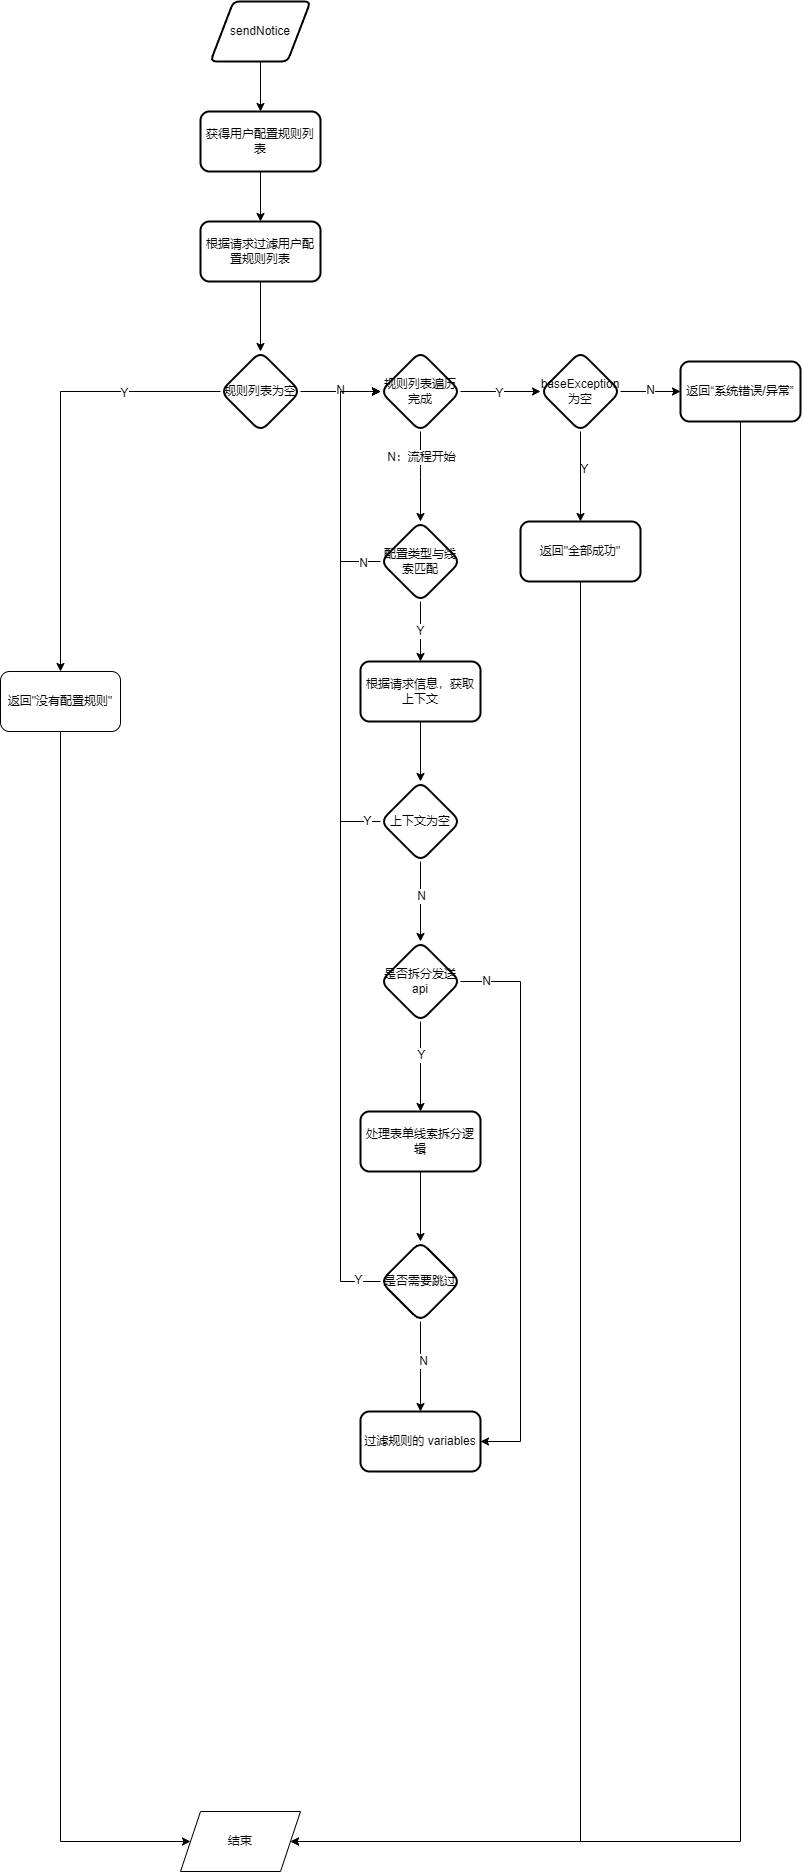

The diagram above was exported from draw.io. Its source (the exported page's mxGraphModel, read from the mxfile embedded in the PNG):
<mxGraphModel dx="1221" dy="775" grid="1" gridSize="10" guides="1" tooltips="1" connect="1" arrows="1" fold="1" page="1" pageScale="1" pageWidth="827" pageHeight="1169" math="0" shadow="0">
  <root>
    <mxCell id="0" />
    <mxCell id="1" parent="0" />
    <mxCell id="mbAC-sohpSo76nNN5EBV-5" style="edgeStyle=orthogonalEdgeStyle;rounded=0;orthogonalLoop=1;jettySize=auto;html=1;exitX=0.5;exitY=1;exitDx=0;exitDy=0;entryX=0.5;entryY=0;entryDx=0;entryDy=0;" parent="1" source="mbAC-sohpSo76nNN5EBV-1" target="mbAC-sohpSo76nNN5EBV-3" edge="1">
      <mxGeometry relative="1" as="geometry" />
    </mxCell>
    <mxCell id="mbAC-sohpSo76nNN5EBV-1" value="sendNotice" style="shape=parallelogram;html=1;strokeWidth=2;perimeter=parallelogramPerimeter;whiteSpace=wrap;rounded=1;arcSize=12;size=0.23;" parent="1" vertex="1">
      <mxGeometry x="380" y="50" width="100" height="60" as="geometry" />
    </mxCell>
    <mxCell id="tY3Xdl1YGANHs6x7eTms-2" value="" style="edgeStyle=orthogonalEdgeStyle;rounded=0;orthogonalLoop=1;jettySize=auto;html=1;" parent="1" source="mbAC-sohpSo76nNN5EBV-3" target="tY3Xdl1YGANHs6x7eTms-1" edge="1">
      <mxGeometry relative="1" as="geometry" />
    </mxCell>
    <mxCell id="mbAC-sohpSo76nNN5EBV-3" value="获得用户配置规则列表" style="rounded=1;whiteSpace=wrap;html=1;strokeWidth=2;" parent="1" vertex="1">
      <mxGeometry x="370" y="160" width="120" height="60" as="geometry" />
    </mxCell>
    <mxCell id="sTVuf1MFKyMT3Xjvur4w-3" value="" style="edgeStyle=orthogonalEdgeStyle;rounded=0;orthogonalLoop=1;jettySize=auto;html=1;" edge="1" parent="1" source="tY3Xdl1YGANHs6x7eTms-1" target="sTVuf1MFKyMT3Xjvur4w-2">
      <mxGeometry relative="1" as="geometry" />
    </mxCell>
    <mxCell id="tY3Xdl1YGANHs6x7eTms-1" value="根据请求过滤用户配置规则列表" style="whiteSpace=wrap;html=1;rounded=1;strokeWidth=2;" parent="1" vertex="1">
      <mxGeometry x="370" y="270" width="120" height="60" as="geometry" />
    </mxCell>
    <mxCell id="tY3Xdl1YGANHs6x7eTms-3" value="结束" style="shape=parallelogram;perimeter=parallelogramPerimeter;whiteSpace=wrap;html=1;fixedSize=1;" parent="1" vertex="1">
      <mxGeometry x="350" y="1860" width="120" height="60" as="geometry" />
    </mxCell>
    <mxCell id="tY3Xdl1YGANHs6x7eTms-11" style="edgeStyle=orthogonalEdgeStyle;rounded=0;orthogonalLoop=1;jettySize=auto;html=1;exitX=0.5;exitY=1;exitDx=0;exitDy=0;" parent="1" source="tY3Xdl1YGANHs6x7eTms-9" target="tY3Xdl1YGANHs6x7eTms-3" edge="1">
      <mxGeometry relative="1" as="geometry">
        <Array as="points">
          <mxPoint x="230" y="1890" />
        </Array>
      </mxGeometry>
    </mxCell>
    <mxCell id="tY3Xdl1YGANHs6x7eTms-9" value="返回&quot;没有配置规则&quot;" style="rounded=1;whiteSpace=wrap;html=1;" parent="1" vertex="1">
      <mxGeometry x="170" y="720" width="120" height="60" as="geometry" />
    </mxCell>
    <mxCell id="sTVuf1MFKyMT3Xjvur4w-4" style="edgeStyle=orthogonalEdgeStyle;rounded=0;orthogonalLoop=1;jettySize=auto;html=1;exitX=0;exitY=0.5;exitDx=0;exitDy=0;" edge="1" parent="1" source="sTVuf1MFKyMT3Xjvur4w-2" target="tY3Xdl1YGANHs6x7eTms-9">
      <mxGeometry relative="1" as="geometry" />
    </mxCell>
    <mxCell id="sTVuf1MFKyMT3Xjvur4w-7" value="Y" style="edgeLabel;html=1;align=center;verticalAlign=middle;resizable=0;points=[];" vertex="1" connectable="0" parent="sTVuf1MFKyMT3Xjvur4w-4">
      <mxGeometry x="-0.5606" y="1" relative="1" as="geometry">
        <mxPoint as="offset" />
      </mxGeometry>
    </mxCell>
    <mxCell id="sTVuf1MFKyMT3Xjvur4w-6" value="" style="edgeStyle=orthogonalEdgeStyle;rounded=0;orthogonalLoop=1;jettySize=auto;html=1;" edge="1" parent="1" source="sTVuf1MFKyMT3Xjvur4w-2" target="sTVuf1MFKyMT3Xjvur4w-5">
      <mxGeometry relative="1" as="geometry" />
    </mxCell>
    <mxCell id="sTVuf1MFKyMT3Xjvur4w-8" value="N" style="edgeLabel;html=1;align=center;verticalAlign=middle;resizable=0;points=[];" vertex="1" connectable="0" parent="sTVuf1MFKyMT3Xjvur4w-6">
      <mxGeometry x="-0.0167" y="2" relative="1" as="geometry">
        <mxPoint as="offset" />
      </mxGeometry>
    </mxCell>
    <mxCell id="sTVuf1MFKyMT3Xjvur4w-2" value="规则列表为空" style="rhombus;whiteSpace=wrap;html=1;rounded=1;strokeWidth=2;" vertex="1" parent="1">
      <mxGeometry x="390" y="400" width="80" height="80" as="geometry" />
    </mxCell>
    <mxCell id="sTVuf1MFKyMT3Xjvur4w-12" value="" style="edgeStyle=orthogonalEdgeStyle;rounded=0;orthogonalLoop=1;jettySize=auto;html=1;" edge="1" parent="1" source="sTVuf1MFKyMT3Xjvur4w-5" target="sTVuf1MFKyMT3Xjvur4w-11">
      <mxGeometry relative="1" as="geometry" />
    </mxCell>
    <mxCell id="sTVuf1MFKyMT3Xjvur4w-16" value="Y" style="edgeLabel;html=1;align=center;verticalAlign=middle;resizable=0;points=[];" vertex="1" connectable="0" parent="sTVuf1MFKyMT3Xjvur4w-12">
      <mxGeometry x="-0.0417" y="-1" relative="1" as="geometry">
        <mxPoint as="offset" />
      </mxGeometry>
    </mxCell>
    <mxCell id="sTVuf1MFKyMT3Xjvur4w-25" value="" style="edgeStyle=orthogonalEdgeStyle;rounded=0;orthogonalLoop=1;jettySize=auto;html=1;" edge="1" parent="1" source="sTVuf1MFKyMT3Xjvur4w-5">
      <mxGeometry relative="1" as="geometry">
        <mxPoint x="590" y="570" as="targetPoint" />
      </mxGeometry>
    </mxCell>
    <mxCell id="sTVuf1MFKyMT3Xjvur4w-26" value="N：流程开始" style="edgeLabel;html=1;align=center;verticalAlign=middle;resizable=0;points=[];" vertex="1" connectable="0" parent="sTVuf1MFKyMT3Xjvur4w-25">
      <mxGeometry x="-0.4444" relative="1" as="geometry">
        <mxPoint as="offset" />
      </mxGeometry>
    </mxCell>
    <mxCell id="sTVuf1MFKyMT3Xjvur4w-5" value="规则列表遍历完成" style="rhombus;whiteSpace=wrap;html=1;rounded=1;strokeWidth=2;" vertex="1" parent="1">
      <mxGeometry x="550" y="400" width="80" height="80" as="geometry" />
    </mxCell>
    <mxCell id="sTVuf1MFKyMT3Xjvur4w-14" value="" style="edgeStyle=orthogonalEdgeStyle;rounded=0;orthogonalLoop=1;jettySize=auto;html=1;" edge="1" parent="1" source="sTVuf1MFKyMT3Xjvur4w-11" target="sTVuf1MFKyMT3Xjvur4w-13">
      <mxGeometry relative="1" as="geometry" />
    </mxCell>
    <mxCell id="sTVuf1MFKyMT3Xjvur4w-18" value="Y" style="edgeLabel;html=1;align=center;verticalAlign=middle;resizable=0;points=[];" vertex="1" connectable="0" parent="sTVuf1MFKyMT3Xjvur4w-14">
      <mxGeometry x="-0.1778" y="3" relative="1" as="geometry">
        <mxPoint as="offset" />
      </mxGeometry>
    </mxCell>
    <mxCell id="sTVuf1MFKyMT3Xjvur4w-20" value="" style="edgeStyle=orthogonalEdgeStyle;rounded=0;orthogonalLoop=1;jettySize=auto;html=1;" edge="1" parent="1" source="sTVuf1MFKyMT3Xjvur4w-11" target="sTVuf1MFKyMT3Xjvur4w-19">
      <mxGeometry relative="1" as="geometry" />
    </mxCell>
    <mxCell id="sTVuf1MFKyMT3Xjvur4w-21" value="N" style="edgeLabel;html=1;align=center;verticalAlign=middle;resizable=0;points=[];" vertex="1" connectable="0" parent="sTVuf1MFKyMT3Xjvur4w-20">
      <mxGeometry x="-0.0222" y="2" relative="1" as="geometry">
        <mxPoint as="offset" />
      </mxGeometry>
    </mxCell>
    <mxCell id="sTVuf1MFKyMT3Xjvur4w-11" value="baseException为空" style="rhombus;whiteSpace=wrap;html=1;rounded=1;strokeWidth=2;" vertex="1" parent="1">
      <mxGeometry x="710" y="400" width="80" height="80" as="geometry" />
    </mxCell>
    <mxCell id="sTVuf1MFKyMT3Xjvur4w-22" style="edgeStyle=orthogonalEdgeStyle;rounded=0;orthogonalLoop=1;jettySize=auto;html=1;exitX=0.5;exitY=1;exitDx=0;exitDy=0;" edge="1" parent="1" source="sTVuf1MFKyMT3Xjvur4w-13" target="tY3Xdl1YGANHs6x7eTms-3">
      <mxGeometry relative="1" as="geometry">
        <Array as="points">
          <mxPoint x="750" y="1890" />
        </Array>
      </mxGeometry>
    </mxCell>
    <mxCell id="sTVuf1MFKyMT3Xjvur4w-13" value="返回&quot;全部成功&quot;" style="whiteSpace=wrap;html=1;rounded=1;strokeWidth=2;" vertex="1" parent="1">
      <mxGeometry x="690" y="570" width="120" height="60" as="geometry" />
    </mxCell>
    <mxCell id="sTVuf1MFKyMT3Xjvur4w-23" style="edgeStyle=orthogonalEdgeStyle;rounded=0;orthogonalLoop=1;jettySize=auto;html=1;exitX=0.5;exitY=1;exitDx=0;exitDy=0;" edge="1" parent="1" source="sTVuf1MFKyMT3Xjvur4w-19" target="tY3Xdl1YGANHs6x7eTms-3">
      <mxGeometry relative="1" as="geometry">
        <Array as="points">
          <mxPoint x="910" y="1890" />
        </Array>
      </mxGeometry>
    </mxCell>
    <mxCell id="sTVuf1MFKyMT3Xjvur4w-19" value="返回“系统错误/异常”" style="whiteSpace=wrap;html=1;rounded=1;strokeWidth=2;" vertex="1" parent="1">
      <mxGeometry x="850" y="410" width="120" height="60" as="geometry" />
    </mxCell>
    <mxCell id="sTVuf1MFKyMT3Xjvur4w-29" style="edgeStyle=orthogonalEdgeStyle;rounded=0;orthogonalLoop=1;jettySize=auto;html=1;exitX=0;exitY=0.5;exitDx=0;exitDy=0;entryX=0;entryY=0.5;entryDx=0;entryDy=0;" edge="1" parent="1" source="sTVuf1MFKyMT3Xjvur4w-28" target="sTVuf1MFKyMT3Xjvur4w-5">
      <mxGeometry relative="1" as="geometry">
        <Array as="points">
          <mxPoint x="510" y="610" />
          <mxPoint x="510" y="440" />
        </Array>
      </mxGeometry>
    </mxCell>
    <mxCell id="sTVuf1MFKyMT3Xjvur4w-58" value="N" style="edgeLabel;html=1;align=center;verticalAlign=middle;resizable=0;points=[];" vertex="1" connectable="0" parent="sTVuf1MFKyMT3Xjvur4w-29">
      <mxGeometry x="-0.8587" y="1" relative="1" as="geometry">
        <mxPoint as="offset" />
      </mxGeometry>
    </mxCell>
    <mxCell id="sTVuf1MFKyMT3Xjvur4w-37" value="" style="edgeStyle=orthogonalEdgeStyle;rounded=0;orthogonalLoop=1;jettySize=auto;html=1;" edge="1" parent="1" source="sTVuf1MFKyMT3Xjvur4w-28" target="sTVuf1MFKyMT3Xjvur4w-36">
      <mxGeometry relative="1" as="geometry" />
    </mxCell>
    <mxCell id="sTVuf1MFKyMT3Xjvur4w-38" value="Y" style="edgeLabel;html=1;align=center;verticalAlign=middle;resizable=0;points=[];" vertex="1" connectable="0" parent="sTVuf1MFKyMT3Xjvur4w-37">
      <mxGeometry x="-0.0333" y="-1" relative="1" as="geometry">
        <mxPoint as="offset" />
      </mxGeometry>
    </mxCell>
    <mxCell id="sTVuf1MFKyMT3Xjvur4w-28" value="配置类型与线索匹配" style="rhombus;whiteSpace=wrap;html=1;rounded=1;strokeWidth=2;" vertex="1" parent="1">
      <mxGeometry x="550" y="570" width="80" height="80" as="geometry" />
    </mxCell>
    <mxCell id="sTVuf1MFKyMT3Xjvur4w-34" style="edgeStyle=orthogonalEdgeStyle;rounded=0;orthogonalLoop=1;jettySize=auto;html=1;exitX=0;exitY=0.5;exitDx=0;exitDy=0;" edge="1" parent="1" source="sTVuf1MFKyMT3Xjvur4w-31">
      <mxGeometry relative="1" as="geometry">
        <mxPoint x="550" y="440" as="targetPoint" />
        <Array as="points">
          <mxPoint x="510" y="870" />
          <mxPoint x="510" y="440" />
        </Array>
      </mxGeometry>
    </mxCell>
    <mxCell id="sTVuf1MFKyMT3Xjvur4w-59" value="Y" style="edgeLabel;html=1;align=center;verticalAlign=middle;resizable=0;points=[];" vertex="1" connectable="0" parent="sTVuf1MFKyMT3Xjvur4w-34">
      <mxGeometry x="-0.9464" y="-1" relative="1" as="geometry">
        <mxPoint as="offset" />
      </mxGeometry>
    </mxCell>
    <mxCell id="sTVuf1MFKyMT3Xjvur4w-43" value="" style="edgeStyle=orthogonalEdgeStyle;rounded=0;orthogonalLoop=1;jettySize=auto;html=1;" edge="1" parent="1" source="sTVuf1MFKyMT3Xjvur4w-31" target="sTVuf1MFKyMT3Xjvur4w-42">
      <mxGeometry relative="1" as="geometry" />
    </mxCell>
    <mxCell id="sTVuf1MFKyMT3Xjvur4w-44" value="N" style="edgeLabel;html=1;align=center;verticalAlign=middle;resizable=0;points=[];" vertex="1" connectable="0" parent="sTVuf1MFKyMT3Xjvur4w-43">
      <mxGeometry x="-0.1583" relative="1" as="geometry">
        <mxPoint as="offset" />
      </mxGeometry>
    </mxCell>
    <mxCell id="sTVuf1MFKyMT3Xjvur4w-31" value="上下文为空" style="rhombus;whiteSpace=wrap;html=1;rounded=1;strokeWidth=2;" vertex="1" parent="1">
      <mxGeometry x="550" y="830" width="80" height="80" as="geometry" />
    </mxCell>
    <mxCell id="sTVuf1MFKyMT3Xjvur4w-39" style="edgeStyle=orthogonalEdgeStyle;rounded=0;orthogonalLoop=1;jettySize=auto;html=1;exitX=0.5;exitY=1;exitDx=0;exitDy=0;" edge="1" parent="1" source="sTVuf1MFKyMT3Xjvur4w-36" target="sTVuf1MFKyMT3Xjvur4w-31">
      <mxGeometry relative="1" as="geometry" />
    </mxCell>
    <mxCell id="sTVuf1MFKyMT3Xjvur4w-36" value="根据请求信息，获取上下文" style="whiteSpace=wrap;html=1;rounded=1;strokeWidth=2;" vertex="1" parent="1">
      <mxGeometry x="530" y="710" width="120" height="60" as="geometry" />
    </mxCell>
    <mxCell id="sTVuf1MFKyMT3Xjvur4w-46" value="" style="edgeStyle=orthogonalEdgeStyle;rounded=0;orthogonalLoop=1;jettySize=auto;html=1;" edge="1" parent="1" source="sTVuf1MFKyMT3Xjvur4w-42" target="sTVuf1MFKyMT3Xjvur4w-45">
      <mxGeometry relative="1" as="geometry" />
    </mxCell>
    <mxCell id="sTVuf1MFKyMT3Xjvur4w-47" value="Y" style="edgeLabel;html=1;align=center;verticalAlign=middle;resizable=0;points=[];" vertex="1" connectable="0" parent="sTVuf1MFKyMT3Xjvur4w-46">
      <mxGeometry x="-0.2622" relative="1" as="geometry">
        <mxPoint as="offset" />
      </mxGeometry>
    </mxCell>
    <mxCell id="sTVuf1MFKyMT3Xjvur4w-56" style="edgeStyle=orthogonalEdgeStyle;rounded=0;orthogonalLoop=1;jettySize=auto;html=1;exitX=1;exitY=0.5;exitDx=0;exitDy=0;entryX=1;entryY=0.5;entryDx=0;entryDy=0;" edge="1" parent="1" source="sTVuf1MFKyMT3Xjvur4w-42" target="sTVuf1MFKyMT3Xjvur4w-53">
      <mxGeometry relative="1" as="geometry">
        <Array as="points">
          <mxPoint x="690" y="1030" />
          <mxPoint x="690" y="1490" />
        </Array>
      </mxGeometry>
    </mxCell>
    <mxCell id="sTVuf1MFKyMT3Xjvur4w-57" value="N" style="edgeLabel;html=1;align=center;verticalAlign=middle;resizable=0;points=[];" vertex="1" connectable="0" parent="sTVuf1MFKyMT3Xjvur4w-56">
      <mxGeometry x="-0.9095" y="1" relative="1" as="geometry">
        <mxPoint as="offset" />
      </mxGeometry>
    </mxCell>
    <mxCell id="sTVuf1MFKyMT3Xjvur4w-42" value="是否拆分发送api" style="rhombus;whiteSpace=wrap;html=1;rounded=1;strokeWidth=2;" vertex="1" parent="1">
      <mxGeometry x="550" y="990" width="80" height="80" as="geometry" />
    </mxCell>
    <mxCell id="sTVuf1MFKyMT3Xjvur4w-50" value="" style="edgeStyle=orthogonalEdgeStyle;rounded=0;orthogonalLoop=1;jettySize=auto;html=1;" edge="1" parent="1" source="sTVuf1MFKyMT3Xjvur4w-45" target="sTVuf1MFKyMT3Xjvur4w-49">
      <mxGeometry relative="1" as="geometry" />
    </mxCell>
    <mxCell id="sTVuf1MFKyMT3Xjvur4w-45" value="处理表单线索拆分逻辑" style="whiteSpace=wrap;html=1;rounded=1;strokeWidth=2;" vertex="1" parent="1">
      <mxGeometry x="530" y="1160" width="120" height="60" as="geometry" />
    </mxCell>
    <mxCell id="sTVuf1MFKyMT3Xjvur4w-51" style="edgeStyle=orthogonalEdgeStyle;rounded=0;orthogonalLoop=1;jettySize=auto;html=1;exitX=0;exitY=0.5;exitDx=0;exitDy=0;entryX=0;entryY=0.5;entryDx=0;entryDy=0;" edge="1" parent="1" source="sTVuf1MFKyMT3Xjvur4w-49" target="sTVuf1MFKyMT3Xjvur4w-5">
      <mxGeometry relative="1" as="geometry">
        <Array as="points">
          <mxPoint x="510" y="1330" />
          <mxPoint x="510" y="440" />
        </Array>
      </mxGeometry>
    </mxCell>
    <mxCell id="sTVuf1MFKyMT3Xjvur4w-61" value="Y" style="edgeLabel;html=1;align=center;verticalAlign=middle;resizable=0;points=[];" vertex="1" connectable="0" parent="sTVuf1MFKyMT3Xjvur4w-51">
      <mxGeometry x="-0.9533" y="-2" relative="1" as="geometry">
        <mxPoint as="offset" />
      </mxGeometry>
    </mxCell>
    <mxCell id="sTVuf1MFKyMT3Xjvur4w-54" value="" style="edgeStyle=orthogonalEdgeStyle;rounded=0;orthogonalLoop=1;jettySize=auto;html=1;" edge="1" parent="1" source="sTVuf1MFKyMT3Xjvur4w-49" target="sTVuf1MFKyMT3Xjvur4w-53">
      <mxGeometry relative="1" as="geometry" />
    </mxCell>
    <mxCell id="sTVuf1MFKyMT3Xjvur4w-55" value="N" style="edgeLabel;html=1;align=center;verticalAlign=middle;resizable=0;points=[];" vertex="1" connectable="0" parent="sTVuf1MFKyMT3Xjvur4w-54">
      <mxGeometry x="-0.1304" y="2" relative="1" as="geometry">
        <mxPoint as="offset" />
      </mxGeometry>
    </mxCell>
    <mxCell id="sTVuf1MFKyMT3Xjvur4w-49" value="是否需要跳过" style="rhombus;whiteSpace=wrap;html=1;rounded=1;strokeWidth=2;" vertex="1" parent="1">
      <mxGeometry x="550" y="1290" width="80" height="80" as="geometry" />
    </mxCell>
    <mxCell id="sTVuf1MFKyMT3Xjvur4w-53" value="过滤规则的 variables" style="whiteSpace=wrap;html=1;rounded=1;strokeWidth=2;" vertex="1" parent="1">
      <mxGeometry x="530" y="1460" width="120" height="60" as="geometry" />
    </mxCell>
  </root>
</mxGraphModel>